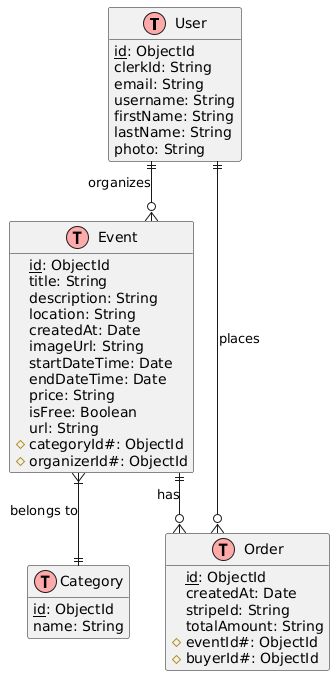

The diagram above was rendered by PlantUML. Its source (embedded in the PNG):
@startuml
' Styling
!define table(x) class x << (T,#FFAAAA) >>
!define primary_key(x) <u>x</u>
!define foreign_key(x) #x#
hide methods
skinparam linetype ortho

' Entities
table(User) {
    primary_key(id): ObjectId
    clerkId: String
    email: String
    username: String
    firstName: String
    lastName: String
    photo: String
}

table(Event) {
    primary_key(id): ObjectId
    title: String
    description: String
    location: String
    createdAt: Date
    imageUrl: String
    startDateTime: Date
    endDateTime: Date
    price: String
    isFree: Boolean
    url: String
    foreign_key(categoryId): ObjectId
    foreign_key(organizerId): ObjectId
}

table(Category) {
    primary_key(id): ObjectId
    name: String
}

table(Order) {
    primary_key(id): ObjectId
    createdAt: Date
    stripeId: String
    totalAmount: String
    foreign_key(eventId): ObjectId
    foreign_key(buyerId): ObjectId
}

' Relationships
User ||--o{ Event : organizes
User ||--o{ Order : places
Event }|--|| Category : belongs to
Event ||--o{ Order : has
@enduml